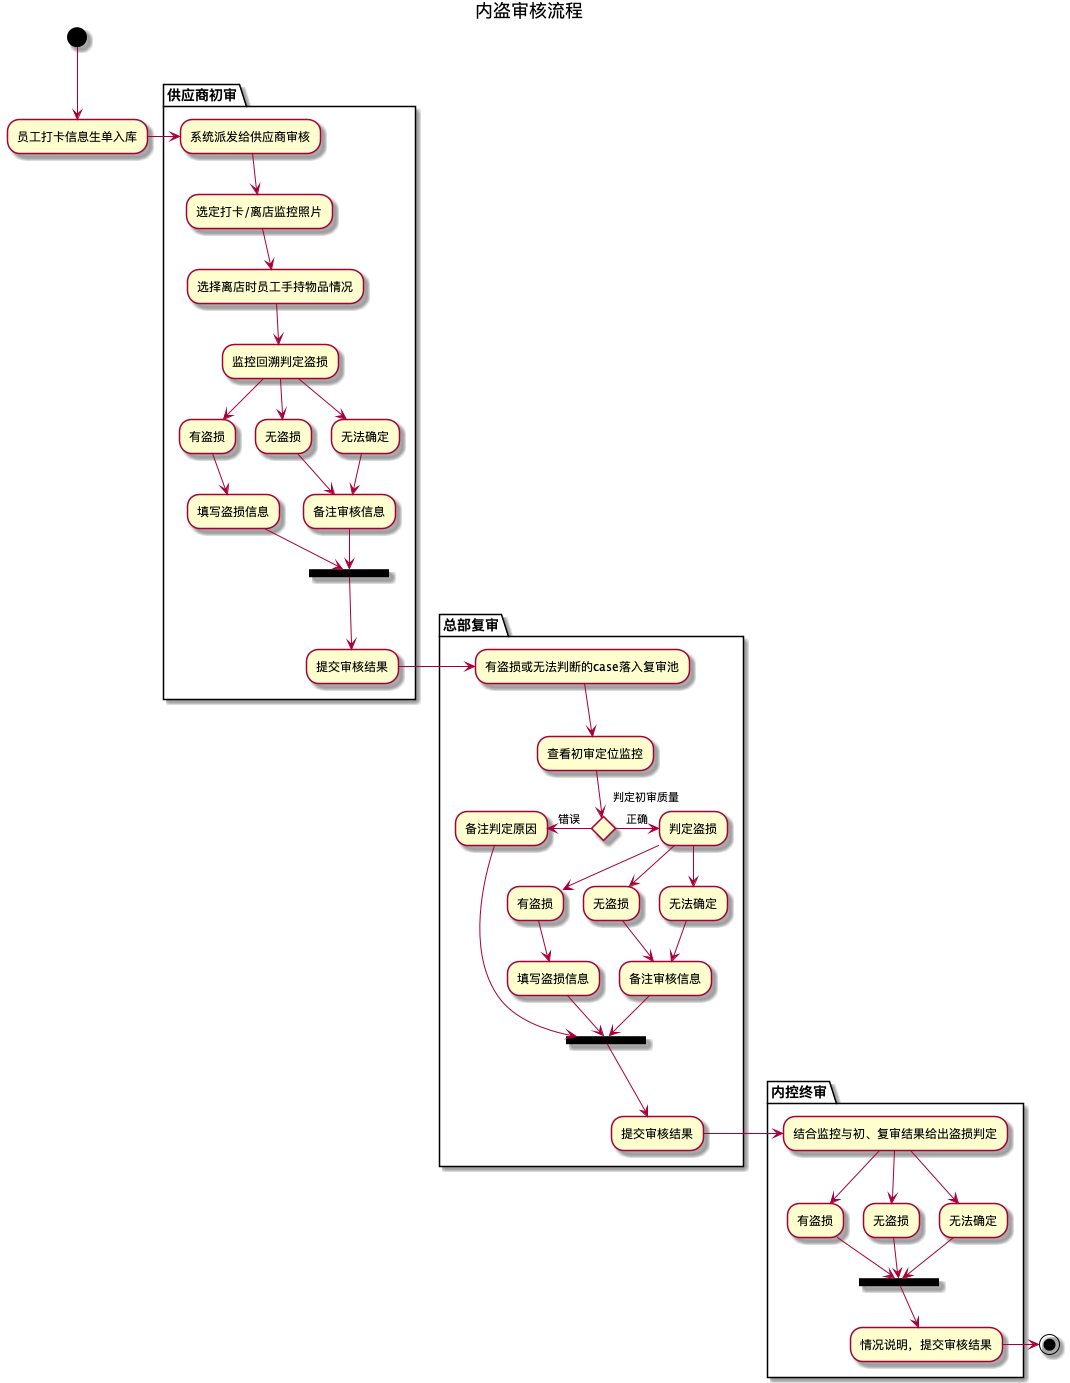

The diagram above was rendered by PlantUML. Its source (embedded in the PNG):
@startuml
title 内盗审核流程

(*) --> "员工打卡信息生单入库"

partition 供应商初审 {
  "员工打卡信息生单入库" -r-> "系统派发给供应商审核"
  "系统派发给供应商审核" --> "选定打卡/离店监控照片"
  "选定打卡/离店监控照片" --> "选择离店时员工手持物品情况"
  "选择离店时员工手持物品情况" --> "监控回溯判定盗损"
  "监控回溯判定盗损" --> "有盗损" as a1
  a1 --> "填写盗损信息" as d1
  "监控回溯判定盗损" --> "无盗损" as b1
  b1 --> "备注审核信息" as e1
  "监控回溯判定盗损" --> "无法确定" as c1
  c1 --> e1
  d1 --> ==S1==
  e1 --> ==S1==
  ==S1== --> "提交审核结果" as f1
}

partition 总部复审 {
  f1 -r-> "有盗损或无法判断的case落入复审池"
  "有盗损或无法判断的case落入复审池" --> "查看初审定位监控"
  if "判定初审质量" then
  -r-> [正确]"判定盗损" as judgeSteal
  else
  -l-> [错误]"备注判定原因"
  endif
  judgeSteal --> "有盗损" as a2
  a2 --> "填写盗损信息" as d2
  judgeSteal --> "无盗损" as b2
  b2 --> "备注审核信息" as e2
  judgeSteal --> "无法确定" as c2
  c2 --> e2
  d2 --> ==S2==
  e2 --> ==S2==
  "备注判定原因" --> ==S2==
  ==S2== --> "提交审核结果" as f2
}

partition 内控终审 {
  f2 -r-> "结合监控与初、复审结果给出盗损判定" as judgeSteal2
  judgeSteal2 --> "有盗损" as a3
  judgeSteal2 --> "无盗损" as b3
  judgeSteal2 --> "无法确定" as c3
  a3 --> ==S3==
  b3 --> ==S3==
  c3 --> ==S3==
  ==S3== --> "情况说明，提交审核结果"
}

-r-> (*)

@enduml